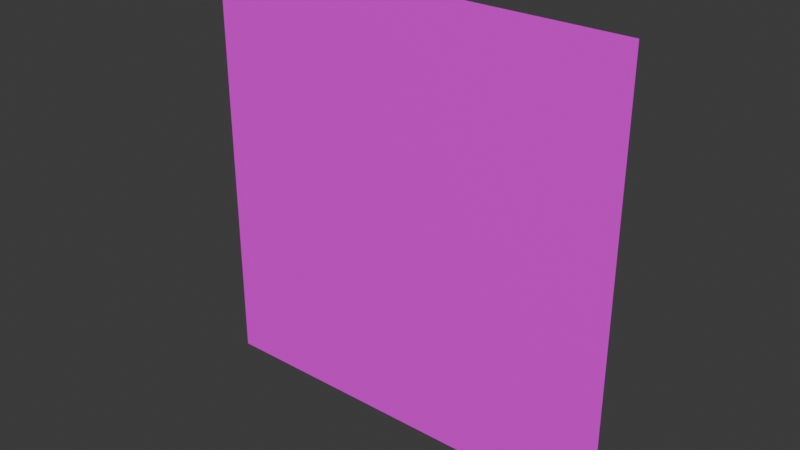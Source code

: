 # Source: Wall.blend  (saved by Blender 4.3.34; exported with 4.5.12 LTS)
import bpy
from mathutils import Matrix  # noqa: F401  (used for matrix-valued properties, if any)

bpy.ops.wm.read_factory_settings(use_empty=True)
scene = bpy.context.scene
scene.name = 'Scene'

# ---- collections
col_collection = bpy.data.collections.new('Collection'); scene.collection.children.link(col_collection)

# ---- images (referenced by path relative to the original .blend; pixels are not part of the script)
import os
ASSET_DIR = os.environ.get("B2B_ASSET_DIR", "")  # directory of the original .blend (textures are referenced by path, not embedded)
HERE = os.path.dirname(os.path.abspath(__file__))  # packed textures are extracted next to this script under _unpacked/

def load_image(name, relpath, width, height, colorspace="sRGB"):
    """Load a texture the original file referenced (path relative to the .blend, or extracted next to this script)."""
    p = next((c for c in (os.path.join(HERE, relpath), os.path.join(ASSET_DIR, relpath)) if relpath and os.path.exists(c)), "")
    if p:
        img = bpy.data.images.load(p, check_existing=True)
        img.name = name
    else:  # same state as the original file: an image datablock whose file is absent (Cycles renders it pink)
        img = bpy.data.images.new(name, width, height)
        img.source = "FILE"
        img.filepath = "//" + (relpath or name)
    img.colorspace_settings.name = colorspace
    return img
img_wall_png = load_image('Wall.png', 'Wall.png', 1024, 1024, 'sRGB')

# ---- materials (node trees are filled in below, after node groups)
mat_x = bpy.data.materials.new('マテリアル')

# ---- material node trees
mat_x.use_nodes = True; mat_x.node_tree.nodes.clear()
_N = mat_x.node_tree.nodes; _L = mat_x.node_tree.links
n0 = _N.new('ShaderNodeBsdfPrincipled'); n0.name = 'プリンシプルBSDF'; n0.location = (10, 300)
n1 = _N.new('ShaderNodeOutputMaterial'); n1.name = 'マテリアル出力'; n1.location = (300, 300)
n2 = _N.new('ShaderNodeTexImage'); n2.name = '画像テクスチャ'; n2.location = (-280, 280)
n2.image = img_wall_png
_L.new(n0.outputs[0], n1.inputs[0])
_L.new(n2.outputs[0], n0.inputs[0])
n1.is_active_output = True

# ---- world
world_world = bpy.data.worlds.new('World'); scene.world = world_world
world_world.use_nodes = True; world_world.node_tree.nodes.clear()
_N = world_world.node_tree.nodes; _L = world_world.node_tree.links
n0 = _N.new('ShaderNodeOutputWorld'); n0.name = 'World Output'; n0.location = (300, 300)
n1 = _N.new('ShaderNodeBackground'); n1.name = 'Background'; n1.location = (10, 300)
n1.inputs[0].default_value = (0.05088, 0.05088, 0.05088, 1.0)
_L.new(n1.outputs[0], n0.inputs[0])
n0.is_active_output = True
world_world.color = (0.05088, 0.05088, 0.05088)
world_world.sun_shadow_jitter_overblur = 0.0

# ---- meshes
me_x = bpy.data.meshes.new('平面')
me_x.from_pydata([(-1.0, -1.0, 0.0), (1.0, -1.0, 0.0), (-1.0, 1.0, 0.0), (1.0, 1.0, 0.0)], [], [(0, 1, 3, 2)])
_uv = me_x.uv_layers.new(name='UVマップ')
_uv.uv.foreach_set('vector', [9.999e-05, 0.0001001, 0.9999, 9.999e-05, 0.9999, 0.9999, 0.0001, 0.9999])
me_x.materials.append(mat_x)
me_x.update()

# ---- objects
ob_wall = bpy.data.objects.new('Wall', me_x)

# ---- transforms, parenting, visibility, modifiers, constraints
ob_wall.location = (0.0, 0.0, 1.0)
ob_wall.rotation_euler = (1.571, 0.0, 0.0)

# ---- collection membership
col_collection.objects.link(ob_wall)

# ---- scene / render settings (as saved in the file)
scene.frame_start = 1; scene.frame_end = 250; scene.frame_set(1)
scene.render.engine = 'BLENDER_EEVEE_NEXT'
bpy.context.view_layer.update()

# ---- added for rendering (the .blend has no active camera and no usable light): camera, sun
cam_auto = bpy.data.cameras.new('AutoCamera')
cam_auto.lens = 50.0
cam_auto.sensor_width = 36.0
cam_auto.clip_end = 1000.0
ob_auto_camera = bpy.data.objects.new('AutoCamera', cam_auto)
scene.collection.objects.link(ob_auto_camera)
ob_auto_camera.location = (2.61693, -3.14032, 3.09354)
ob_auto_camera.rotation_euler = (1.09748, -7.21219e-08, 0.694738)
scene.camera = ob_auto_camera
light_auto_sun = bpy.data.lights.new('AutoSun', 'SUN')
light_auto_sun.energy = 3.0
light_auto_sun.angle = 0.0523599
ob_auto_sun = bpy.data.objects.new('AutoSun', light_auto_sun)
scene.collection.objects.link(ob_auto_sun)
ob_auto_sun.rotation_euler = (0.872665, 0.174533, 0.523599)
bpy.context.view_layer.update()
